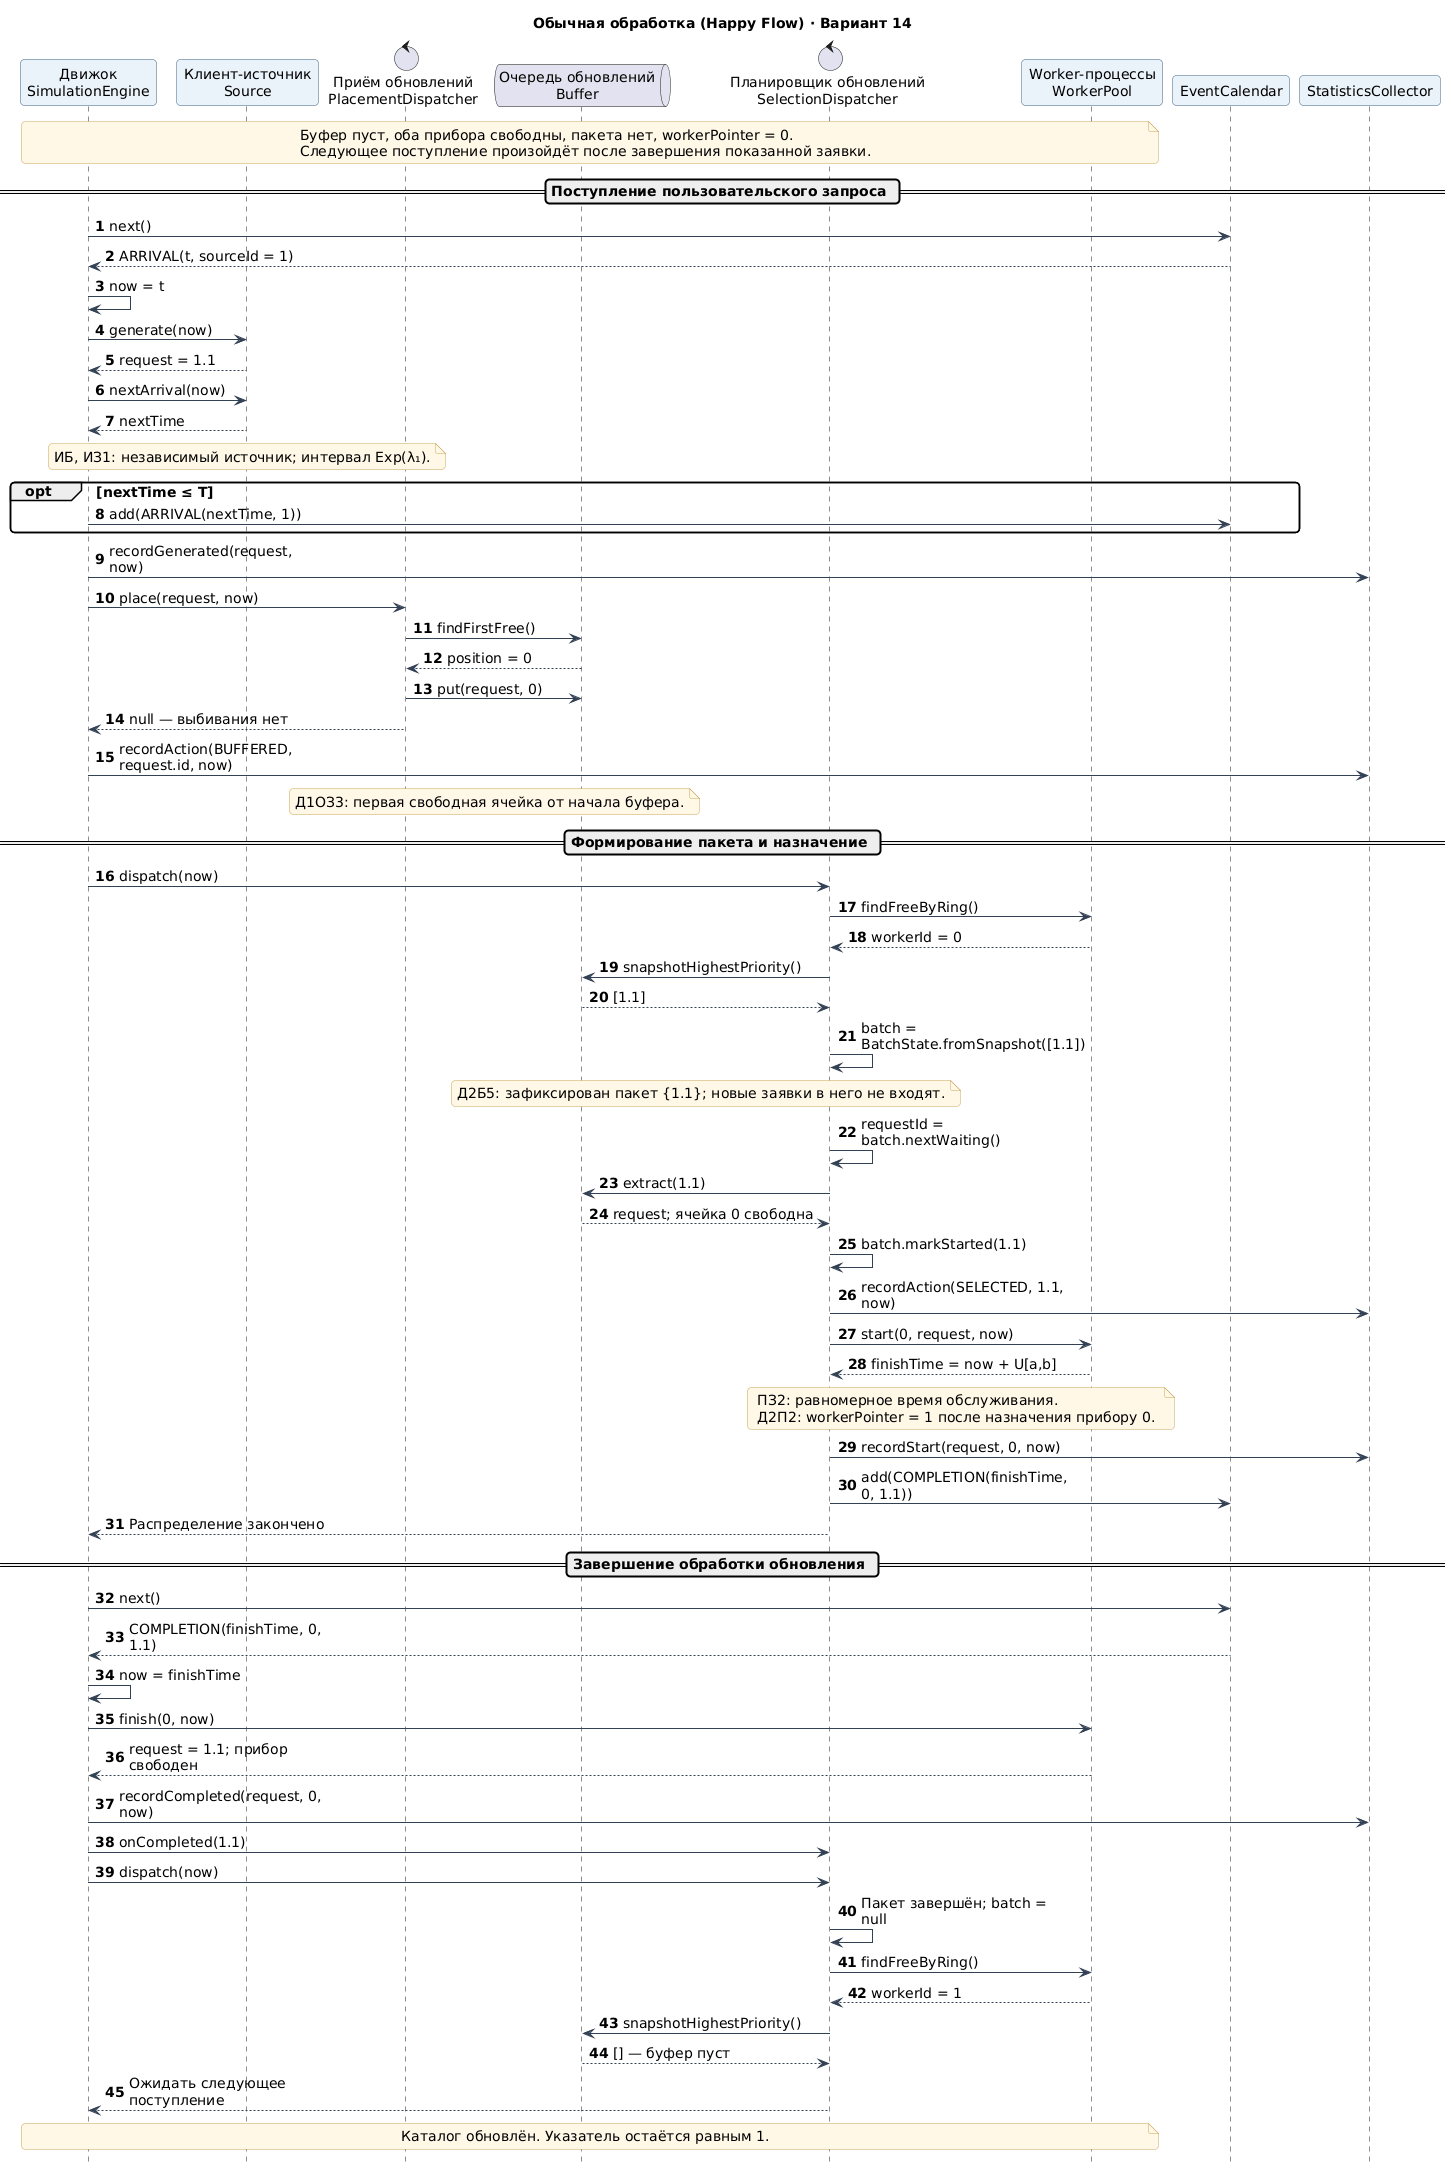

The diagram above was rendered by PlantUML. Its source (embedded in the PNG):
@startuml
skinparam defaultFontName DejaVu Sans
skinparam defaultFontSize 14
skinparam backgroundColor White
skinparam shadowing false
skinparam ArrowColor #334155
skinparam LineColor #334155
skinparam roundcorner 8
skinparam NoteBackgroundColor #FFF8E7
skinparam NoteBorderColor #C9A75A
skinparam ParticipantBackgroundColor #EAF2FA
skinparam ParticipantBorderColor #3C6382
skinparam classBackgroundColor #F4F8FC
skinparam classBorderColor #3C6382
skinparam activityBackgroundColor #F4F8FC
skinparam activityBorderColor #3C6382
skinparam activityDiamondBackgroundColor #FFF8E7
skinparam activityDiamondBorderColor #C9A75A
skinparam swimlaneTitleBackgroundColor #EAF2FA
skinparam swimlaneBorderColor #94A3B8
skinparam maxMessageSize 90
hide footbox
skinparam maxMessageSize 210
autonumber
title Обычная обработка (Happy Flow) · Вариант 14

participant "Движок\nSimulationEngine" as E
participant "Клиент-источник\nSource" as S
control "Приём обновлений\nPlacementDispatcher" as P
queue "Очередь обновлений\nBuffer" as B
control "Планировщик обновлений\nSelectionDispatcher" as D
participant "Worker-процессы\nWorkerPool" as W
participant "EventCalendar" as C
participant "StatisticsCollector" as ST

note over E,W
Буфер пуст, оба прибора свободны, пакета нет, workerPointer = 0.
Следующее поступление произойдёт после завершения показанной заявки.
end note
== Поступление пользовательского запроса ==
E -> C: next()
C --> E: ARRIVAL(t, sourceId = 1)
E -> E: now = t
E -> S: generate(now)
S --> E: request = 1.1
E -> S: nextArrival(now)
S --> E: nextTime
note over S: ИБ, ИЗ1: независимый источник; интервал Exp(λ₁).
opt nextTime ≤ T
 E -> C: add(ARRIVAL(nextTime, 1))
end
E -> ST: recordGenerated(request, now)
E -> P: place(request, now)
P -> B: findFirstFree()
B --> P: position = 0
P -> B: put(request, 0)
P --> E: null — выбивания нет
E -> ST: recordAction(BUFFERED, request.id, now)
note over P,B: Д1ОЗ3: первая свободная ячейка от начала буфера.
== Формирование пакета и назначение ==
E -> D: dispatch(now)
D -> W: findFreeByRing()
W --> D: workerId = 0
D -> B: snapshotHighestPriority()
B --> D: [1.1]
D -> D: batch = BatchState.fromSnapshot([1.1])
note over B,D: Д2Б5: зафиксирован пакет {1.1}; новые заявки в него не входят.
D -> D: requestId = batch.nextWaiting()
D -> B: extract(1.1)
B --> D: request; ячейка 0 свободна
D -> D: batch.markStarted(1.1)
D -> ST: recordAction(SELECTED, 1.1, now)
D -> W: start(0, request, now)
W --> D: finishTime = now + U[a,b]
note over D,W
ПЗ2: равномерное время обслуживания.
Д2П2: workerPointer = 1 после назначения прибору 0.
end note
D -> ST: recordStart(request, 0, now)
D -> C: add(COMPLETION(finishTime, 0, 1.1))
D --> E: Распределение закончено
== Завершение обработки обновления ==
E -> C: next()
C --> E: COMPLETION(finishTime, 0, 1.1)
E -> E: now = finishTime
E -> W: finish(0, now)
W --> E: request = 1.1; прибор свободен
E -> ST: recordCompleted(request, 0, now)
E -> D: onCompleted(1.1)
E -> D: dispatch(now)
D -> D: Пакет завершён; batch = null
D -> W: findFreeByRing()
W --> D: workerId = 1
D -> B: snapshotHighestPriority()
B --> D: [] — буфер пуст
D --> E: Ожидать следующее поступление
note over E,W: Каталог обновлён. Указатель остаётся равным 1.

@enduml